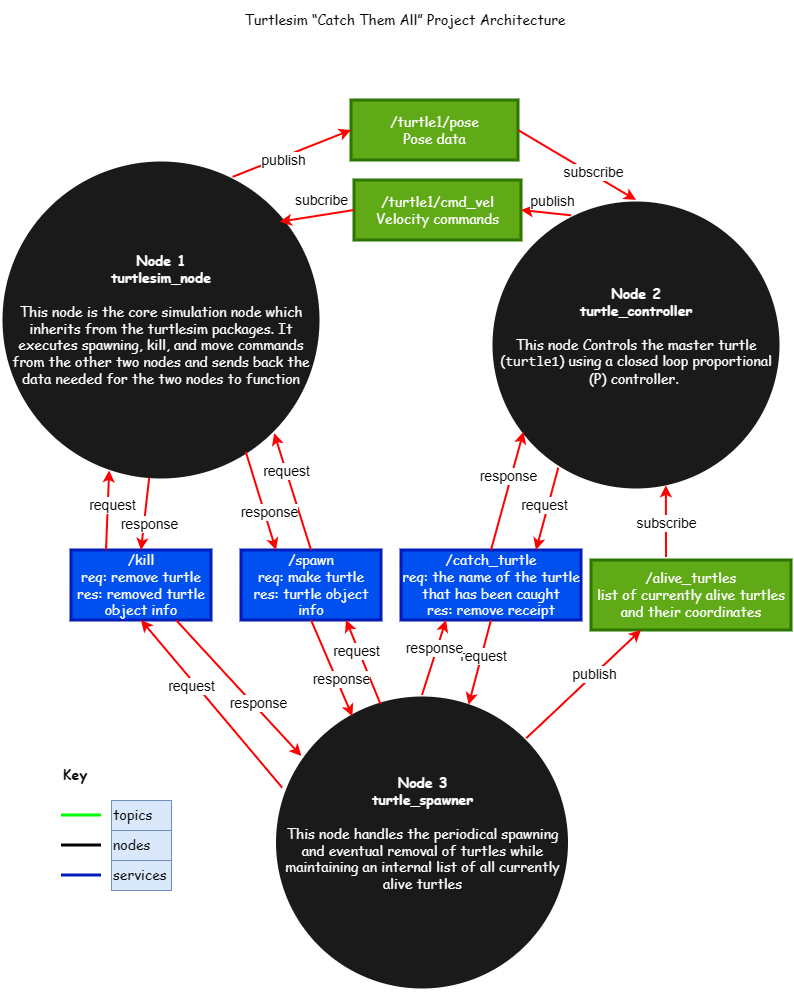

The diagram above was exported from draw.io. Its source (the exported page's mxGraphModel, read from the mxfile embedded in the PNG):
<mxGraphModel dx="1303" dy="701" grid="1" gridSize="10" guides="1" tooltips="1" connect="1" arrows="1" fold="1" page="1" pageScale="1" pageWidth="850" pageHeight="1100" background="#ffffff" math="0" shadow="0">
  <root>
    <mxCell id="0" />
    <mxCell id="1" parent="0" />
    <mxCell id="3ATXZt7k6WjadaAnTxfk-12" parent="1" style="text;html=1;strokeColor=none;fillColor=none;align=center;verticalAlign=middle;whiteSpace=wrap;rounded=0;fontSize=14;fontColor=#FFFFFF;fontFamily=Comic Sans MS;" value="&lt;font style=&quot;color: light-dark(rgb(0, 0, 0), rgb(255, 255, 255));&quot;&gt;Turtlesim “Catch Them All” Project Architecture&lt;/font&gt;" vertex="1">
      <mxGeometry height="40" width="500" x="183.5" y="80" as="geometry" />
    </mxCell>
    <mxCell id="3ATXZt7k6WjadaAnTxfk-13" parent="1" style="line;strokeWidth=2;strokeColor=#FFFFFF;fontSize=14;" value="" vertex="1">
      <mxGeometry height="10" width="627" x="120" y="135" as="geometry" />
    </mxCell>
    <mxCell id="3ATXZt7k6WjadaAnTxfk-14" parent="1" style="rounded=0;whiteSpace=wrap;html=1;fillColor=#60a917;strokeColor=#2D7600;strokeWidth=3;fontColor=#ffffff;fontFamily=Comic Sans MS;fontSize=14;" value="/turtle1/pose&#10;Pose data" vertex="1">
      <mxGeometry height="60" width="167" x="380" y="180" as="geometry" />
    </mxCell>
    <mxCell id="3ATXZt7k6WjadaAnTxfk-15" parent="1" style="rounded=0;whiteSpace=wrap;html=1;fillColor=#60a917;strokeColor=#2D7600;strokeWidth=3;fontColor=#ffffff;fontFamily=Comic Sans MS;fontSize=14;" value="/turtle1/cmd_vel&#10;Velocity commands" vertex="1">
      <mxGeometry height="60" width="167" x="383" y="260" as="geometry" />
    </mxCell>
    <mxCell id="3ATXZt7k6WjadaAnTxfk-16" parent="1" style="rounded=0;whiteSpace=wrap;html=1;fillColor=#60a917;strokeColor=#2D7600;strokeWidth=3;fontColor=#ffffff;fontFamily=Comic Sans MS;fontSize=14;" value="/alive_turtles&#10;list of currently alive turtles&#10;and their coordinates" vertex="1">
      <mxGeometry height="70" width="200" x="620" y="640" as="geometry" />
    </mxCell>
    <mxCell id="3ATXZt7k6WjadaAnTxfk-17" parent="1" style="ellipse;whiteSpace=wrap;html=1;aspect=fixed;fillColor=#1a1a1a;strokeColor=#FFFFFF;strokeWidth=3;fontColor=#FFFFFF;fontFamily=Comic Sans MS;fontSize=14;align=center;" value="&lt;b&gt;Node 1&lt;/b&gt;&lt;br&gt;&lt;b&gt;turtlesim_node&lt;br&gt;&lt;/b&gt;&lt;br&gt;&lt;span style=&quot;background-color: transparent; color: light-dark(rgb(255, 255, 255), rgb(18, 18, 18));&quot;&gt;This node is the core simulation node which inherits from the turtlesim package&lt;/span&gt;&lt;span style=&quot;background-color: transparent; color: light-dark(rgb(255, 255, 255), rgb(18, 18, 18));&quot;&gt;s. It executes spawning, kill, and move commands from the other two nodes and sends back the data needed for the two nodes to function&lt;/span&gt;" vertex="1">
      <mxGeometry height="320" width="320" x="30" y="240" as="geometry" />
    </mxCell>
    <mxCell id="3ATXZt7k6WjadaAnTxfk-18" parent="1" style="ellipse;whiteSpace=wrap;html=1;aspect=fixed;fillColor=#1a1a1a;strokeColor=#FFFFFF;strokeWidth=3;fontColor=#FFFFFF;fontFamily=Comic Sans MS;fontSize=14;align=center;" value="&lt;b&gt;Node 2&lt;br&gt;turtle_controller&lt;br&gt;&lt;/b&gt;&amp;nbsp;&lt;div&gt;This node&amp;nbsp;&lt;span style=&quot;background-color: transparent; color: light-dark(rgb(255, 255, 255), rgb(18, 18, 18));&quot;&gt;Controls the master turtle (&lt;/span&gt;&lt;code data-start=&quot;1276&quot; data-end=&quot;1285&quot; style=&quot;background-color: transparent; color: light-dark(rgb(255, 255, 255), rgb(18, 18, 18));&quot;&gt;turtle1&lt;/code&gt;&lt;span style=&quot;background-color: transparent; color: light-dark(rgb(255, 255, 255), rgb(18, 18, 18));&quot;&gt;) using a closed loop proportional (P) controller.&amp;nbsp;&lt;/span&gt;&lt;/div&gt;&lt;div&gt;&lt;br&gt;&lt;/div&gt;" vertex="1">
      <mxGeometry height="290" width="290" x="520" y="280" as="geometry" />
    </mxCell>
    <mxCell id="3ATXZt7k6WjadaAnTxfk-19" parent="1" style="ellipse;whiteSpace=wrap;html=1;aspect=fixed;fillColor=#1a1a1a;strokeColor=#FFFFFF;strokeWidth=3;fontColor=#FFFFFF;fontFamily=Comic Sans MS;fontSize=14;align=center;" value="&lt;b&gt;Node 3&lt;br&gt;turtle_spawner&lt;/b&gt;&lt;br&gt;&amp;nbsp;&lt;div&gt;This node handles the periodical spawning and eventual removal of turtles while maintaining an internal list of all currently alive turtles&lt;/div&gt;&lt;div&gt;&lt;br&gt;&lt;/div&gt;" vertex="1">
      <mxGeometry height="295" width="295" x="303.5" y="775" as="geometry" />
    </mxCell>
    <mxCell id="3ATXZt7k6WjadaAnTxfk-20" parent="1" style="rounded=0;whiteSpace=wrap;html=1;fillColor=#0050ef;strokeColor=#001DBC;strokeWidth=3;fontColor=#ffffff;fontFamily=Comic Sans MS;fontSize=14;" value="/spawn&#10;req: make turtle&#10;res: turtle object info" vertex="1">
      <mxGeometry height="70" width="140" x="270" y="630" as="geometry" />
    </mxCell>
    <mxCell id="3ATXZt7k6WjadaAnTxfk-21" parent="1" style="rounded=0;whiteSpace=wrap;html=1;fillColor=#0050ef;strokeColor=#001DBC;strokeWidth=3;fontColor=#ffffff;fontFamily=Comic Sans MS;fontSize=14;" value="/kill&lt;br&gt;req: remove turtle&lt;br&gt;res: removed turtle object info" vertex="1">
      <mxGeometry height="70" width="140" x="100" y="630" as="geometry" />
    </mxCell>
    <mxCell id="3ATXZt7k6WjadaAnTxfk-22" parent="1" style="rounded=0;whiteSpace=wrap;html=1;fillColor=#0050ef;strokeColor=#001DBC;strokeWidth=3;fontColor=#ffffff;fontFamily=Comic Sans MS;fontSize=14;" value="/catch_turtle&lt;br&gt;req: the name of the turtle that has been caught&lt;br&gt;res: remove receipt" vertex="1">
      <mxGeometry height="70" width="180" x="430" y="630" as="geometry" />
    </mxCell>
    <mxCell id="3ATXZt7k6WjadaAnTxfk-23" edge="1" parent="1" source="3ATXZt7k6WjadaAnTxfk-17" style="endArrow=classic;html=1;strokeColor=#FF0000;strokeWidth=2;exitX=0.75;exitY=0;exitDx=0;exitDy=0;entryX=0;entryY=0.5;entryDx=0;entryDy=0;rounded=0;fontSize=14;" target="3ATXZt7k6WjadaAnTxfk-14" value="">
      <mxGeometry height="50" relative="1" width="50" as="geometry">
        <mxPoint x="410" y="560" as="sourcePoint" />
        <mxPoint x="460" y="510" as="targetPoint" />
      </mxGeometry>
    </mxCell>
    <mxCell id="3ATXZt7k6WjadaAnTxfk-49" connectable="0" parent="3ATXZt7k6WjadaAnTxfk-23" style="edgeLabel;html=1;align=center;verticalAlign=middle;resizable=0;points=[];fontSize=14;" value="publish" vertex="1">
      <mxGeometry relative="1" x="-0.1554" y="-2" as="geometry">
        <mxPoint x="-1" as="offset" />
      </mxGeometry>
    </mxCell>
    <mxCell id="3ATXZt7k6WjadaAnTxfk-24" edge="1" parent="1" source="3ATXZt7k6WjadaAnTxfk-14" style="endArrow=classic;html=1;strokeColor=#FF0000;strokeWidth=2;exitX=1;exitY=0.5;exitDx=0;exitDy=0;entryX=0.5;entryY=0;entryDx=0;entryDy=0;rounded=0;fontSize=14;" target="3ATXZt7k6WjadaAnTxfk-18" value="">
      <mxGeometry height="50" relative="1" width="50" as="geometry">
        <mxPoint x="570" y="200.5" as="sourcePoint" />
        <mxPoint x="689.7507764050043" y="340.0015528100087" as="targetPoint" />
      </mxGeometry>
    </mxCell>
    <mxCell id="3ATXZt7k6WjadaAnTxfk-53" connectable="0" parent="3ATXZt7k6WjadaAnTxfk-24" style="edgeLabel;html=1;align=center;verticalAlign=middle;resizable=0;points=[];fontSize=14;" value="subscribe" vertex="1">
      <mxGeometry relative="1" x="0.2366" y="2" as="geometry">
        <mxPoint as="offset" />
      </mxGeometry>
    </mxCell>
    <mxCell id="3ATXZt7k6WjadaAnTxfk-25" edge="1" parent="1" source="3ATXZt7k6WjadaAnTxfk-18" style="endArrow=classic;html=1;strokeColor=#FF0000;strokeWidth=2;exitX=0.25;exitY=0;exitDx=0;exitDy=0;entryX=1;entryY=0.5;entryDx=0;entryDy=0;rounded=0;fontSize=14;" target="3ATXZt7k6WjadaAnTxfk-15" value="">
      <mxGeometry height="50" relative="1" width="50" as="geometry">
        <mxPoint x="410" y="560" as="sourcePoint" />
        <mxPoint x="460" y="510" as="targetPoint" />
      </mxGeometry>
    </mxCell>
    <mxCell id="3ATXZt7k6WjadaAnTxfk-52" connectable="0" parent="3ATXZt7k6WjadaAnTxfk-25" style="edgeLabel;html=1;align=center;verticalAlign=middle;resizable=0;points=[];fontSize=14;" value="publish" vertex="1">
      <mxGeometry relative="1" x="-0.2199" y="-1" as="geometry">
        <mxPoint y="-12" as="offset" />
      </mxGeometry>
    </mxCell>
    <mxCell id="3ATXZt7k6WjadaAnTxfk-26" edge="1" parent="1" source="3ATXZt7k6WjadaAnTxfk-15" style="endArrow=classic;html=1;strokeColor=#FF0000;strokeWidth=2;entryX=0.871;entryY=0.193;entryDx=0;entryDy=0;rounded=0;exitX=0;exitY=0.5;exitDx=0;exitDy=0;entryPerimeter=0;fontSize=14;" target="3ATXZt7k6WjadaAnTxfk-17" value="">
      <mxGeometry height="50" relative="1" width="50" as="geometry">
        <Array as="points" />
        <mxPoint x="379.75" y="310.5" as="sourcePoint" />
        <mxPoint x="259.9992235949958" y="370.0015528100086" as="targetPoint" />
      </mxGeometry>
    </mxCell>
    <mxCell id="3ATXZt7k6WjadaAnTxfk-51" connectable="0" parent="3ATXZt7k6WjadaAnTxfk-26" style="edgeLabel;html=1;align=center;verticalAlign=middle;resizable=0;points=[];fontSize=14;" value="subcribe" vertex="1">
      <mxGeometry relative="1" x="0.4605" y="-1" as="geometry">
        <mxPoint x="21" y="-18" as="offset" />
      </mxGeometry>
    </mxCell>
    <mxCell id="3ATXZt7k6WjadaAnTxfk-27" edge="1" parent="1" source="3ATXZt7k6WjadaAnTxfk-19" style="endArrow=classic;html=1;strokeColor=#FF0000;strokeWidth=2;exitX=1;exitY=0;exitDx=0;exitDy=0;rounded=0;entryX=0.25;entryY=1;entryDx=0;entryDy=0;fontSize=14;" target="3ATXZt7k6WjadaAnTxfk-16" value="">
      <mxGeometry height="50" relative="1" width="50" as="geometry">
        <mxPoint x="610.0003396730348" y="904.9350882768342" as="sourcePoint" />
        <mxPoint x="720" y="670" as="targetPoint" />
      </mxGeometry>
    </mxCell>
    <mxCell id="3ATXZt7k6WjadaAnTxfk-54" connectable="0" parent="3ATXZt7k6WjadaAnTxfk-27" style="edgeLabel;html=1;align=center;verticalAlign=middle;resizable=0;points=[];fontSize=14;" value="publish" vertex="1">
      <mxGeometry relative="1" x="0.1909" y="1" as="geometry">
        <mxPoint as="offset" />
      </mxGeometry>
    </mxCell>
    <mxCell id="3ATXZt7k6WjadaAnTxfk-28" edge="1" parent="1" style="endArrow=classic;html=1;strokeColor=#FF0000;strokeWidth=2;rounded=0;entryX=0.603;entryY=0.984;entryDx=0;entryDy=0;entryPerimeter=0;fontSize=14;" target="3ATXZt7k6WjadaAnTxfk-18" value="">
      <mxGeometry height="50" relative="1" width="50" as="geometry">
        <mxPoint x="695" y="637" as="sourcePoint" />
        <mxPoint x="740" y="520" as="targetPoint" />
      </mxGeometry>
    </mxCell>
    <mxCell id="3ATXZt7k6WjadaAnTxfk-55" connectable="0" parent="3ATXZt7k6WjadaAnTxfk-28" style="edgeLabel;html=1;align=center;verticalAlign=middle;resizable=0;points=[];fontSize=14;" value="subscribe" vertex="1">
      <mxGeometry relative="1" x="0.1545" y="1" as="geometry">
        <mxPoint y="7" as="offset" />
      </mxGeometry>
    </mxCell>
    <mxCell id="3ATXZt7k6WjadaAnTxfk-29" edge="1" parent="1" source="3ATXZt7k6WjadaAnTxfk-19" style="endArrow=classic;html=1;strokeColor=#FF0000;strokeWidth=2;exitX=0.359;exitY=0.03;exitDx=0;exitDy=0;entryX=0.75;entryY=1;entryDx=0;entryDy=0;rounded=0;exitPerimeter=0;fontSize=14;" target="3ATXZt7k6WjadaAnTxfk-20" value="">
      <mxGeometry height="50" relative="1" width="50" as="geometry">
        <mxPoint x="410" y="760" as="sourcePoint" />
        <mxPoint x="460" y="710" as="targetPoint" />
      </mxGeometry>
    </mxCell>
    <mxCell id="3ATXZt7k6WjadaAnTxfk-56" connectable="0" parent="3ATXZt7k6WjadaAnTxfk-29" style="edgeLabel;html=1;align=center;verticalAlign=middle;resizable=0;points=[];fontSize=14;" value="request" vertex="1">
      <mxGeometry relative="1" x="0.2955" y="3" as="geometry">
        <mxPoint as="offset" />
      </mxGeometry>
    </mxCell>
    <mxCell id="3ATXZt7k6WjadaAnTxfk-30" edge="1" parent="1" source="3ATXZt7k6WjadaAnTxfk-20" style="endArrow=classic;html=1;strokeColor=#FF0000;strokeWidth=2;exitX=0.5;exitY=0;exitDx=0;exitDy=0;entryX=1;entryY=1;entryDx=0;entryDy=0;rounded=0;fontSize=14;" target="3ATXZt7k6WjadaAnTxfk-17" value="">
      <mxGeometry height="50" relative="1" width="50" as="geometry">
        <mxPoint x="350" y="565.66" as="sourcePoint" />
        <mxPoint x="266.98" y="470" as="targetPoint" />
      </mxGeometry>
    </mxCell>
    <mxCell id="3ATXZt7k6WjadaAnTxfk-57" connectable="0" parent="3ATXZt7k6WjadaAnTxfk-30" style="edgeLabel;html=1;align=center;verticalAlign=middle;resizable=0;points=[];fontSize=14;" value="request" vertex="1">
      <mxGeometry relative="1" x="0.3607" as="geometry">
        <mxPoint as="offset" />
      </mxGeometry>
    </mxCell>
    <mxCell id="3ATXZt7k6WjadaAnTxfk-31" edge="1" parent="1" source="3ATXZt7k6WjadaAnTxfk-19" style="endArrow=classic;html=1;strokeColor=#FF0000;strokeWidth=2;exitX=0.026;exitY=0.314;exitDx=0;exitDy=0;entryX=0.5;entryY=1;entryDx=0;entryDy=0;rounded=0;exitPerimeter=0;fontSize=14;" target="3ATXZt7k6WjadaAnTxfk-21" value="">
      <mxGeometry height="50" relative="1" width="50" as="geometry">
        <mxPoint x="343.50000000000045" y="955" as="sourcePoint" />
        <mxPoint x="260" y="850" as="targetPoint" />
      </mxGeometry>
    </mxCell>
    <mxCell id="3ATXZt7k6WjadaAnTxfk-59" connectable="0" parent="3ATXZt7k6WjadaAnTxfk-31" style="edgeLabel;html=1;align=center;verticalAlign=middle;resizable=0;points=[];fontSize=14;" value="request" vertex="1">
      <mxGeometry relative="1" x="0.2525" y="4" as="geometry">
        <mxPoint as="offset" />
      </mxGeometry>
    </mxCell>
    <mxCell id="3ATXZt7k6WjadaAnTxfk-32" edge="1" parent="1" source="3ATXZt7k6WjadaAnTxfk-21" style="endArrow=classic;html=1;strokeColor=#FF0000;strokeWidth=2;exitX=0.25;exitY=0;exitDx=0;exitDy=0;entryX=0.338;entryY=0.97;entryDx=0;entryDy=0;rounded=0;entryPerimeter=0;fontSize=14;" target="3ATXZt7k6WjadaAnTxfk-17" value="">
      <mxGeometry height="50" relative="1" width="50" as="geometry">
        <mxPoint x="410" y="760" as="sourcePoint" />
        <mxPoint x="460" y="710" as="targetPoint" />
      </mxGeometry>
    </mxCell>
    <mxCell id="3ATXZt7k6WjadaAnTxfk-58" connectable="0" parent="3ATXZt7k6WjadaAnTxfk-32" style="edgeLabel;html=1;align=center;verticalAlign=middle;resizable=0;points=[];fontSize=14;" value="request" vertex="1">
      <mxGeometry relative="1" x="0.5975" y="2" as="geometry">
        <mxPoint x="5" y="18" as="offset" />
      </mxGeometry>
    </mxCell>
    <mxCell id="3ATXZt7k6WjadaAnTxfk-34" edge="1" parent="1" source="3ATXZt7k6WjadaAnTxfk-22" style="endArrow=classic;html=1;strokeColor=#FF0000;strokeWidth=2;exitX=0.5;exitY=1;exitDx=0;exitDy=0;rounded=0;entryX=0.658;entryY=0.033;entryDx=0;entryDy=0;entryPerimeter=0;fontSize=14;" target="3ATXZt7k6WjadaAnTxfk-19" value="">
      <mxGeometry height="50" relative="1" width="50" as="geometry">
        <Array as="points" />
        <mxPoint x="410" y="760" as="sourcePoint" />
        <mxPoint x="470" y="780" as="targetPoint" />
      </mxGeometry>
    </mxCell>
    <mxCell id="3ATXZt7k6WjadaAnTxfk-48" connectable="0" parent="3ATXZt7k6WjadaAnTxfk-34" style="edgeLabel;html=1;align=center;verticalAlign=middle;resizable=0;points=[];fontSize=14;" value="request" vertex="1">
      <mxGeometry relative="1" x="-0.1735" y="1" as="geometry">
        <mxPoint as="offset" />
      </mxGeometry>
    </mxCell>
    <mxCell id="3ATXZt7k6WjadaAnTxfk-35" parent="1" style="text;html=1;align=left;verticalAlign=middle;whiteSpace=wrap;rounded=0;fontSize=14;fontFamily=Comic Sans MS;fontStyle=1" value="Key" vertex="1">
      <mxGeometry height="30" width="60" x="90" y="840" as="geometry" />
    </mxCell>
    <mxCell id="3ATXZt7k6WjadaAnTxfk-36" parent="1" style="line;strokeWidth=3;strokeColor=#00FF00;fontSize=14;" value="" vertex="1">
      <mxGeometry height="10" width="40" x="90" y="890" as="geometry" />
    </mxCell>
    <mxCell id="3ATXZt7k6WjadaAnTxfk-37" parent="1" style="text;html=1;align=left;verticalAlign=middle;whiteSpace=wrap;rounded=0;fontSize=14;fontFamily=Comic Sans MS;fillColor=#dae8fc;strokeColor=#6c8ebf;" value="topics" vertex="1">
      <mxGeometry height="30" width="60" x="140" y="880" as="geometry" />
    </mxCell>
    <mxCell id="3ATXZt7k6WjadaAnTxfk-38" parent="1" style="line;strokeWidth=3;fontSize=14;" value="" vertex="1">
      <mxGeometry height="10" width="40" x="90" y="920" as="geometry" />
    </mxCell>
    <mxCell id="3ATXZt7k6WjadaAnTxfk-39" parent="1" style="text;html=1;align=left;verticalAlign=middle;whiteSpace=wrap;rounded=0;fontSize=14;fontFamily=Comic Sans MS;fillColor=#dae8fc;strokeColor=#6c8ebf;" value="nodes" vertex="1">
      <mxGeometry height="30" width="60" x="140" y="910" as="geometry" />
    </mxCell>
    <mxCell id="3ATXZt7k6WjadaAnTxfk-40" parent="1" style="line;strokeWidth=3;strokeColor=#001DBC;fillColor=light-dark(#0050EF,#76ACFF);fontColor=#ffffff;fontSize=14;" value="" vertex="1">
      <mxGeometry height="10" width="40" x="90" y="950" as="geometry" />
    </mxCell>
    <mxCell id="3ATXZt7k6WjadaAnTxfk-41" parent="1" style="text;html=1;align=left;verticalAlign=middle;whiteSpace=wrap;rounded=0;fontSize=14;fontFamily=Comic Sans MS;fillColor=#dae8fc;strokeColor=#6c8ebf;" value="services" vertex="1">
      <mxGeometry height="30" width="60" x="140" y="940" as="geometry" />
    </mxCell>
    <mxCell id="3ATXZt7k6WjadaAnTxfk-33" edge="1" parent="1" source="3ATXZt7k6WjadaAnTxfk-18" style="endArrow=classic;html=1;strokeColor=#FF0000;strokeWidth=2;exitX=0.232;exitY=0.923;exitDx=0;exitDy=0;entryX=0.75;entryY=0;entryDx=0;entryDy=0;rounded=0;exitPerimeter=0;fontSize=14;" target="3ATXZt7k6WjadaAnTxfk-22" value="">
      <mxGeometry height="50" relative="1" width="50" as="geometry">
        <mxPoint x="410" y="760" as="sourcePoint" />
        <mxPoint x="460" y="710" as="targetPoint" />
      </mxGeometry>
    </mxCell>
    <mxCell id="3ATXZt7k6WjadaAnTxfk-47" connectable="0" parent="3ATXZt7k6WjadaAnTxfk-33" style="edgeLabel;html=1;align=center;verticalAlign=middle;resizable=0;points=[];fontSize=14;" value="request" vertex="1">
      <mxGeometry relative="1" x="-0.0743" y="-5" as="geometry">
        <mxPoint y="-1" as="offset" />
      </mxGeometry>
    </mxCell>
    <mxCell id="3ATXZt7k6WjadaAnTxfk-61" edge="1" parent="1" source="3ATXZt7k6WjadaAnTxfk-21" style="endArrow=classic;html=1;strokeColor=#FF0000;strokeWidth=2;exitX=0.75;exitY=1;exitDx=0;exitDy=0;entryX=0.091;entryY=0.207;entryDx=0;entryDy=0;rounded=0;entryPerimeter=0;fontSize=14;" target="3ATXZt7k6WjadaAnTxfk-19" value="">
      <mxGeometry height="50" relative="1" width="50" as="geometry">
        <mxPoint x="290" y="800" as="sourcePoint" />
        <mxPoint x="419" y="1074" as="targetPoint" />
      </mxGeometry>
    </mxCell>
    <mxCell id="3ATXZt7k6WjadaAnTxfk-62" connectable="0" parent="3ATXZt7k6WjadaAnTxfk-61" style="edgeLabel;html=1;align=center;verticalAlign=middle;resizable=0;points=[];fontSize=14;" value="response" vertex="1">
      <mxGeometry relative="1" x="0.2525" y="4" as="geometry">
        <mxPoint as="offset" />
      </mxGeometry>
    </mxCell>
    <mxCell id="3ATXZt7k6WjadaAnTxfk-63" edge="1" parent="1" source="3ATXZt7k6WjadaAnTxfk-17" style="endArrow=classic;html=1;strokeColor=#FF0000;strokeWidth=2;exitX=0.463;exitY=0.993;exitDx=0;exitDy=0;entryX=0.5;entryY=0;entryDx=0;entryDy=0;rounded=0;exitPerimeter=0;fontSize=14;" target="3ATXZt7k6WjadaAnTxfk-21" value="">
      <mxGeometry height="50" relative="1" width="50" as="geometry">
        <mxPoint x="180" y="550" as="sourcePoint" />
        <mxPoint x="277" y="694" as="targetPoint" />
      </mxGeometry>
    </mxCell>
    <mxCell id="3ATXZt7k6WjadaAnTxfk-64" connectable="0" parent="3ATXZt7k6WjadaAnTxfk-63" style="edgeLabel;html=1;align=center;verticalAlign=middle;resizable=0;points=[];fontSize=14;" value="response" vertex="1">
      <mxGeometry relative="1" x="0.2525" y="4" as="geometry">
        <mxPoint as="offset" />
      </mxGeometry>
    </mxCell>
    <mxCell id="3ATXZt7k6WjadaAnTxfk-65" edge="1" parent="1" source="3ATXZt7k6WjadaAnTxfk-17" style="endArrow=classic;html=1;strokeColor=#FF0000;strokeWidth=2;exitX=0.765;exitY=0.912;exitDx=0;exitDy=0;entryX=0.25;entryY=0;entryDx=0;entryDy=0;rounded=0;exitPerimeter=0;fontSize=14;" target="3ATXZt7k6WjadaAnTxfk-20" value="">
      <mxGeometry height="50" relative="1" width="50" as="geometry">
        <mxPoint x="350" y="550" as="sourcePoint" />
        <mxPoint x="447" y="694" as="targetPoint" />
      </mxGeometry>
    </mxCell>
    <mxCell id="3ATXZt7k6WjadaAnTxfk-66" connectable="0" parent="3ATXZt7k6WjadaAnTxfk-65" style="edgeLabel;html=1;align=center;verticalAlign=middle;resizable=0;points=[];fontSize=14;" value="response" vertex="1">
      <mxGeometry relative="1" x="0.2525" y="4" as="geometry">
        <mxPoint as="offset" />
      </mxGeometry>
    </mxCell>
    <mxCell id="3ATXZt7k6WjadaAnTxfk-67" edge="1" parent="1" source="3ATXZt7k6WjadaAnTxfk-20" style="endArrow=classic;html=1;strokeColor=#FF0000;strokeWidth=2;exitX=0.5;exitY=1;exitDx=0;exitDy=0;entryX=0.264;entryY=0.072;entryDx=0;entryDy=0;rounded=0;entryPerimeter=0;fontSize=14;" target="3ATXZt7k6WjadaAnTxfk-19" value="">
      <mxGeometry height="50" relative="1" width="50" as="geometry">
        <mxPoint x="320" y="730" as="sourcePoint" />
        <mxPoint x="417" y="874" as="targetPoint" />
      </mxGeometry>
    </mxCell>
    <mxCell id="3ATXZt7k6WjadaAnTxfk-68" connectable="0" parent="3ATXZt7k6WjadaAnTxfk-67" style="edgeLabel;html=1;align=center;verticalAlign=middle;resizable=0;points=[];fontSize=14;" value="response" vertex="1">
      <mxGeometry relative="1" x="0.2525" y="4" as="geometry">
        <mxPoint as="offset" />
      </mxGeometry>
    </mxCell>
    <mxCell id="3ATXZt7k6WjadaAnTxfk-69" edge="1" parent="1" source="3ATXZt7k6WjadaAnTxfk-22" style="endArrow=classic;html=1;strokeColor=#FF0000;strokeWidth=2;exitX=0.5;exitY=0;exitDx=0;exitDy=0;entryX=0.112;entryY=0.799;entryDx=0;entryDy=0;rounded=0;entryPerimeter=0;fontSize=14;" target="3ATXZt7k6WjadaAnTxfk-18" value="">
      <mxGeometry height="50" relative="1" width="50" as="geometry">
        <mxPoint x="490" y="480" as="sourcePoint" />
        <mxPoint x="587" y="624" as="targetPoint" />
      </mxGeometry>
    </mxCell>
    <mxCell id="3ATXZt7k6WjadaAnTxfk-70" connectable="0" parent="3ATXZt7k6WjadaAnTxfk-69" style="edgeLabel;html=1;align=center;verticalAlign=middle;resizable=0;points=[];fontSize=14;" value="response" vertex="1">
      <mxGeometry relative="1" x="0.2525" y="4" as="geometry">
        <mxPoint as="offset" />
      </mxGeometry>
    </mxCell>
    <mxCell id="3ATXZt7k6WjadaAnTxfk-71" edge="1" parent="1" source="3ATXZt7k6WjadaAnTxfk-19" style="endArrow=classic;html=1;strokeColor=#FF0000;strokeWidth=2;exitX=0.5;exitY=0;exitDx=0;exitDy=0;entryX=0.25;entryY=1;entryDx=0;entryDy=0;rounded=0;fontSize=14;" target="3ATXZt7k6WjadaAnTxfk-22" value="">
      <mxGeometry height="50" relative="1" width="50" as="geometry">
        <mxPoint x="480" y="690" as="sourcePoint" />
        <mxPoint x="577" y="834" as="targetPoint" />
      </mxGeometry>
    </mxCell>
    <mxCell id="3ATXZt7k6WjadaAnTxfk-72" connectable="0" parent="3ATXZt7k6WjadaAnTxfk-71" style="edgeLabel;html=1;align=center;verticalAlign=middle;resizable=0;points=[];fontSize=14;" value="response" vertex="1">
      <mxGeometry relative="1" x="0.2525" y="4" as="geometry">
        <mxPoint as="offset" />
      </mxGeometry>
    </mxCell>
  </root>
</mxGraphModel>